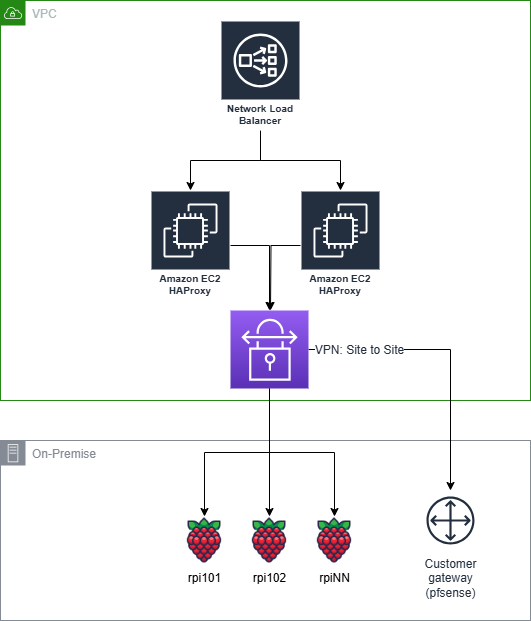

The diagram above was exported from draw.io. Its source (the exported page's mxGraphModel, read from the mxfile embedded in the PNG):
<mxGraphModel dx="1114" dy="550" grid="1" gridSize="10" guides="1" tooltips="1" connect="1" arrows="1" fold="1" page="1" pageScale="1" pageWidth="827" pageHeight="1169" math="0" shadow="0">
  <root>
    <mxCell id="0" />
    <mxCell id="1" parent="0" />
    <mxCell id="9" value="On-Premise" style="sketch=0;outlineConnect=0;gradientColor=none;html=1;whiteSpace=wrap;fontSize=12;fontStyle=0;shape=mxgraph.aws4.group;grIcon=mxgraph.aws4.group_on_premise;strokeColor=#858B94;fillColor=none;verticalAlign=top;align=left;spacingLeft=30;fontColor=#858B94;dashed=0;" parent="1" vertex="1">
      <mxGeometry x="40" y="480" width="530" height="180" as="geometry" />
    </mxCell>
    <mxCell id="5" value="VPC" style="points=[[0,0],[0.25,0],[0.5,0],[0.75,0],[1,0],[1,0.25],[1,0.5],[1,0.75],[1,1],[0.75,1],[0.5,1],[0.25,1],[0,1],[0,0.75],[0,0.5],[0,0.25]];outlineConnect=0;gradientColor=none;html=1;whiteSpace=wrap;fontSize=12;fontStyle=0;container=1;pointerEvents=0;collapsible=0;recursiveResize=0;shape=mxgraph.aws4.group;grIcon=mxgraph.aws4.group_vpc;strokeColor=#248814;fillColor=none;verticalAlign=top;align=left;spacingLeft=30;fontColor=#AAB7B8;dashed=0;" parent="1" vertex="1">
      <mxGeometry x="40" y="40" width="530" height="400" as="geometry" />
    </mxCell>
    <mxCell id="6" style="edgeStyle=orthogonalEdgeStyle;rounded=0;orthogonalLoop=1;jettySize=auto;html=1;" parent="5" source="2" target="3" edge="1">
      <mxGeometry relative="1" as="geometry" />
    </mxCell>
    <mxCell id="7" style="edgeStyle=orthogonalEdgeStyle;rounded=0;orthogonalLoop=1;jettySize=auto;html=1;" parent="5" source="2" target="4" edge="1">
      <mxGeometry relative="1" as="geometry" />
    </mxCell>
    <mxCell id="2" value="Network Load Balancer" style="sketch=0;outlineConnect=0;fontColor=#232F3E;gradientColor=none;strokeColor=#ffffff;fillColor=#232F3E;dashed=0;verticalLabelPosition=middle;verticalAlign=bottom;align=center;html=1;whiteSpace=wrap;fontSize=10;fontStyle=1;spacing=3;shape=mxgraph.aws4.productIcon;prIcon=mxgraph.aws4.network_load_balancer;" parent="5" vertex="1">
      <mxGeometry x="220" y="20" width="80" height="110" as="geometry" />
    </mxCell>
    <mxCell id="3" value="Amazon EC2&lt;br&gt;HAProxy" style="sketch=0;outlineConnect=0;fontColor=#232F3E;gradientColor=none;strokeColor=#ffffff;fillColor=#232F3E;dashed=0;verticalLabelPosition=middle;verticalAlign=bottom;align=center;html=1;whiteSpace=wrap;fontSize=10;fontStyle=1;spacing=3;shape=mxgraph.aws4.productIcon;prIcon=mxgraph.aws4.ec2;" parent="5" vertex="1">
      <mxGeometry x="300" y="190" width="80" height="110" as="geometry" />
    </mxCell>
    <mxCell id="4" value="Amazon EC2&lt;br&gt;HAProxy" style="sketch=0;outlineConnect=0;fontColor=#232F3E;gradientColor=none;strokeColor=#ffffff;fillColor=#232F3E;dashed=0;verticalLabelPosition=middle;verticalAlign=bottom;align=center;html=1;whiteSpace=wrap;fontSize=10;fontStyle=1;spacing=3;shape=mxgraph.aws4.productIcon;prIcon=mxgraph.aws4.ec2;" parent="5" vertex="1">
      <mxGeometry x="150" y="190" width="80" height="110" as="geometry" />
    </mxCell>
    <mxCell id="8" value="Customer&lt;br&gt;gateway&lt;br&gt;(pfsense)" style="sketch=0;outlineConnect=0;fontColor=#232F3E;gradientColor=none;strokeColor=#232F3E;fillColor=#ffffff;dashed=0;verticalLabelPosition=bottom;verticalAlign=top;align=center;html=1;fontSize=12;fontStyle=0;aspect=fixed;shape=mxgraph.aws4.resourceIcon;resIcon=mxgraph.aws4.customer_gateway;" parent="1" vertex="1">
      <mxGeometry x="460" y="530" width="60" height="60" as="geometry" />
    </mxCell>
    <mxCell id="13" style="edgeStyle=orthogonalEdgeStyle;rounded=0;orthogonalLoop=1;jettySize=auto;html=1;" parent="1" source="10" target="8" edge="1">
      <mxGeometry relative="1" as="geometry" />
    </mxCell>
    <mxCell id="14" value="&lt;span style=&quot;color: rgb(35 , 47 , 62) ; font-size: 12px&quot;&gt;VPN: Site to Site&lt;/span&gt;" style="edgeLabel;html=1;align=center;verticalAlign=middle;resizable=0;points=[];" parent="13" vertex="1" connectable="0">
      <mxGeometry x="-0.6437" relative="1" as="geometry">
        <mxPoint as="offset" />
      </mxGeometry>
    </mxCell>
    <mxCell id="15" value="rpi101" style="shape=image;html=1;verticalAlign=top;verticalLabelPosition=bottom;labelBackgroundColor=#ffffff;imageAspect=0;aspect=fixed;image=https://cdn1.iconfinder.com/data/icons/fruit-136/64/Fruit_iconfree_Filled_Outline_raspberry-healthy-organic-food-fruit_icon-128.png" parent="1" vertex="1">
      <mxGeometry x="220" y="556" width="48" height="48" as="geometry" />
    </mxCell>
    <mxCell id="16" value="rpi102" style="shape=image;html=1;verticalAlign=top;verticalLabelPosition=bottom;labelBackgroundColor=#ffffff;imageAspect=0;aspect=fixed;image=https://cdn1.iconfinder.com/data/icons/fruit-136/64/Fruit_iconfree_Filled_Outline_raspberry-healthy-organic-food-fruit_icon-128.png" parent="1" vertex="1">
      <mxGeometry x="285" y="556" width="48" height="48" as="geometry" />
    </mxCell>
    <mxCell id="17" value="rpiNN" style="shape=image;html=1;verticalAlign=top;verticalLabelPosition=bottom;labelBackgroundColor=#ffffff;imageAspect=0;aspect=fixed;image=https://cdn1.iconfinder.com/data/icons/fruit-136/64/Fruit_iconfree_Filled_Outline_raspberry-healthy-organic-food-fruit_icon-128.png" parent="1" vertex="1">
      <mxGeometry x="350" y="556" width="48" height="48" as="geometry" />
    </mxCell>
    <mxCell id="23" style="edgeStyle=orthogonalEdgeStyle;rounded=0;orthogonalLoop=1;jettySize=auto;html=1;entryX=0.5;entryY=0;entryDx=0;entryDy=0;exitX=0.5;exitY=1;exitDx=0;exitDy=0;exitPerimeter=0;" parent="1" source="10" target="17" edge="1">
      <mxGeometry relative="1" as="geometry" />
    </mxCell>
    <mxCell id="24" style="edgeStyle=orthogonalEdgeStyle;rounded=0;orthogonalLoop=1;jettySize=auto;html=1;" parent="1" source="10" target="16" edge="1">
      <mxGeometry relative="1" as="geometry" />
    </mxCell>
    <mxCell id="25" style="edgeStyle=orthogonalEdgeStyle;rounded=0;orthogonalLoop=1;jettySize=auto;html=1;exitX=0.5;exitY=1;exitDx=0;exitDy=0;exitPerimeter=0;" parent="1" source="10" target="15" edge="1">
      <mxGeometry relative="1" as="geometry" />
    </mxCell>
    <mxCell id="10" value="" style="sketch=0;points=[[0,0,0],[0.25,0,0],[0.5,0,0],[0.75,0,0],[1,0,0],[0,1,0],[0.25,1,0],[0.5,1,0],[0.75,1,0],[1,1,0],[0,0.25,0],[0,0.5,0],[0,0.75,0],[1,0.25,0],[1,0.5,0],[1,0.75,0]];outlineConnect=0;fontColor=#232F3E;gradientColor=#945DF2;gradientDirection=north;fillColor=#5A30B5;strokeColor=#ffffff;dashed=0;verticalLabelPosition=bottom;verticalAlign=top;align=center;html=1;fontSize=12;fontStyle=0;aspect=fixed;shape=mxgraph.aws4.resourceIcon;resIcon=mxgraph.aws4.site_to_site_vpn;" parent="1" vertex="1">
      <mxGeometry x="270" y="350" width="78" height="78" as="geometry" />
    </mxCell>
    <mxCell id="21" style="edgeStyle=orthogonalEdgeStyle;rounded=0;orthogonalLoop=1;jettySize=auto;html=1;" parent="1" source="4" target="10" edge="1">
      <mxGeometry relative="1" as="geometry">
        <Array as="points">
          <mxPoint x="309" y="285" />
        </Array>
      </mxGeometry>
    </mxCell>
    <mxCell id="22" style="edgeStyle=orthogonalEdgeStyle;rounded=0;orthogonalLoop=1;jettySize=auto;html=1;" parent="1" source="3" edge="1">
      <mxGeometry relative="1" as="geometry">
        <mxPoint x="310" y="350" as="targetPoint" />
      </mxGeometry>
    </mxCell>
  </root>
</mxGraphModel>